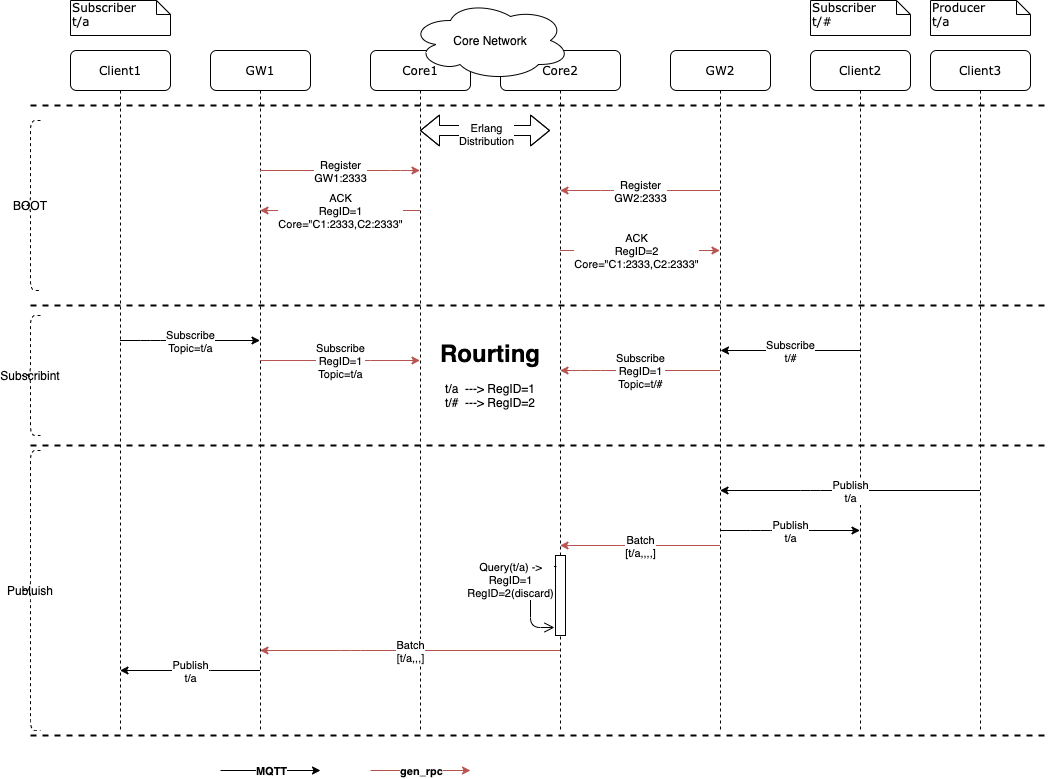

The diagram above was exported from draw.io. Its source (the exported page's mxGraphModel, read from the mxfile embedded in the PNG):
<mxGraphModel dx="1304" dy="713" grid="1" gridSize="10" guides="1" tooltips="1" connect="1" arrows="1" fold="1" page="1" pageScale="1" pageWidth="1100" pageHeight="850" background="#ffffff" math="0" shadow="0">
  <root>
    <mxCell id="0" />
    <mxCell id="1" parent="0" />
    <mxCell id="7baba1c4bc27f4b0-2" value="GW1" style="shape=umlLifeline;perimeter=lifelinePerimeter;whiteSpace=wrap;html=1;container=1;collapsible=0;recursiveResize=0;outlineConnect=0;rounded=1;shadow=0;comic=0;labelBackgroundColor=none;strokeWidth=1;fontFamily=Verdana;fontSize=12;align=center;" parent="1" vertex="1">
      <mxGeometry x="240" y="80" width="100" height="680" as="geometry" />
    </mxCell>
    <mxCell id="7baba1c4bc27f4b0-3" value="Core1" style="shape=umlLifeline;perimeter=lifelinePerimeter;whiteSpace=wrap;html=1;container=1;collapsible=0;recursiveResize=0;outlineConnect=0;rounded=1;shadow=0;comic=0;labelBackgroundColor=none;strokeWidth=1;fontFamily=Verdana;fontSize=12;align=center;" parent="1" vertex="1">
      <mxGeometry x="400" y="80" width="100" height="680" as="geometry" />
    </mxCell>
    <mxCell id="7baba1c4bc27f4b0-4" value="Core2" style="shape=umlLifeline;perimeter=lifelinePerimeter;whiteSpace=wrap;html=1;container=1;collapsible=0;recursiveResize=0;outlineConnect=0;rounded=1;shadow=0;comic=0;labelBackgroundColor=none;strokeWidth=1;fontFamily=Verdana;fontSize=12;align=center;" parent="1" vertex="1">
      <mxGeometry x="530" y="80" width="120" height="680" as="geometry" />
    </mxCell>
    <mxCell id="JEtR3_Fuulmeq-f-vJmT-67" value="" style="html=1;points=[];perimeter=orthogonalPerimeter;strokeWidth=1;" vertex="1" parent="7baba1c4bc27f4b0-4">
      <mxGeometry x="55" y="505" width="10" height="80" as="geometry" />
    </mxCell>
    <mxCell id="JEtR3_Fuulmeq-f-vJmT-69" value="Query(t/a) -&amp;gt;&lt;br&gt;RegID=1&lt;br&gt;RegID=2(discard)" style="html=1;verticalAlign=bottom;endArrow=open;endSize=8;entryX=-0.1;entryY=0.9;entryDx=0;entryDy=0;entryPerimeter=0;exitX=0.1;exitY=0.138;exitDx=0;exitDy=0;exitPerimeter=0;" edge="1" source="JEtR3_Fuulmeq-f-vJmT-67" parent="7baba1c4bc27f4b0-4" target="JEtR3_Fuulmeq-f-vJmT-67">
      <mxGeometry x="0.1145" y="-20" relative="1" as="geometry">
        <mxPoint x="-20" y="541" as="targetPoint" />
        <mxPoint x="57" y="469" as="sourcePoint" />
        <Array as="points">
          <mxPoint x="30" y="516" />
          <mxPoint x="30" y="577" />
        </Array>
        <mxPoint as="offset" />
      </mxGeometry>
    </mxCell>
    <mxCell id="7baba1c4bc27f4b0-5" value="GW2" style="shape=umlLifeline;perimeter=lifelinePerimeter;whiteSpace=wrap;html=1;container=1;collapsible=0;recursiveResize=0;outlineConnect=0;rounded=1;shadow=0;comic=0;labelBackgroundColor=none;strokeWidth=1;fontFamily=Verdana;fontSize=12;align=center;" parent="1" vertex="1">
      <mxGeometry x="700" y="80" width="100" height="680" as="geometry" />
    </mxCell>
    <mxCell id="7baba1c4bc27f4b0-6" value="Client2" style="shape=umlLifeline;perimeter=lifelinePerimeter;whiteSpace=wrap;html=1;container=1;collapsible=0;recursiveResize=0;outlineConnect=0;rounded=1;shadow=0;comic=0;labelBackgroundColor=none;strokeWidth=1;fontFamily=Verdana;fontSize=12;align=center;" parent="1" vertex="1">
      <mxGeometry x="840" y="80" width="100" height="680" as="geometry" />
    </mxCell>
    <mxCell id="7baba1c4bc27f4b0-7" value="Client3" style="shape=umlLifeline;perimeter=lifelinePerimeter;whiteSpace=wrap;html=1;container=1;collapsible=0;recursiveResize=0;outlineConnect=0;rounded=1;shadow=0;comic=0;labelBackgroundColor=none;strokeWidth=1;fontFamily=Verdana;fontSize=12;align=center;" parent="1" vertex="1">
      <mxGeometry x="960" y="80" width="100" height="680" as="geometry" />
    </mxCell>
    <mxCell id="7baba1c4bc27f4b0-8" value="Client1" style="shape=umlLifeline;perimeter=lifelinePerimeter;whiteSpace=wrap;html=1;container=1;collapsible=0;recursiveResize=0;outlineConnect=0;rounded=1;shadow=0;comic=0;labelBackgroundColor=none;strokeWidth=1;fontFamily=Verdana;fontSize=12;align=center;" parent="1" vertex="1">
      <mxGeometry x="100" y="80" width="100" height="680" as="geometry" />
    </mxCell>
    <mxCell id="7baba1c4bc27f4b0-40" value="Subscriber&lt;br&gt;t/a" style="shape=note;whiteSpace=wrap;html=1;size=14;verticalAlign=top;align=left;spacingTop=-6;rounded=0;shadow=0;comic=0;labelBackgroundColor=none;strokeWidth=1;fontFamily=Verdana;fontSize=12" parent="1" vertex="1">
      <mxGeometry x="100" y="30" width="100" height="35" as="geometry" />
    </mxCell>
    <mxCell id="7baba1c4bc27f4b0-45" value="Subscriber&lt;br&gt;t/#" style="shape=note;whiteSpace=wrap;html=1;size=14;verticalAlign=top;align=left;spacingTop=-6;rounded=0;shadow=0;comic=0;labelBackgroundColor=none;strokeWidth=1;fontFamily=Verdana;fontSize=12" parent="1" vertex="1">
      <mxGeometry x="840" y="30" width="100" height="35" as="geometry" />
    </mxCell>
    <mxCell id="7baba1c4bc27f4b0-46" value="Producer&lt;br&gt;t/a" style="shape=note;whiteSpace=wrap;html=1;size=14;verticalAlign=top;align=left;spacingTop=-6;rounded=0;shadow=0;comic=0;labelBackgroundColor=none;strokeWidth=1;fontFamily=Verdana;fontSize=12" parent="1" vertex="1">
      <mxGeometry x="960" y="30" width="100" height="35" as="geometry" />
    </mxCell>
    <mxCell id="JEtR3_Fuulmeq-f-vJmT-4" value="" style="endArrow=classic;html=1;fillColor=#f8cecc;strokeColor=#b85450;" edge="1" parent="1">
      <mxGeometry relative="1" as="geometry">
        <mxPoint x="289.5" y="200" as="sourcePoint" />
        <mxPoint x="449.5" y="200" as="targetPoint" />
        <Array as="points">
          <mxPoint x="380" y="200" />
          <mxPoint x="430" y="200" />
        </Array>
      </mxGeometry>
    </mxCell>
    <mxCell id="JEtR3_Fuulmeq-f-vJmT-5" value="Register&lt;br&gt;GW1:2333" style="edgeLabel;resizable=0;html=1;align=center;verticalAlign=middle;" connectable="0" vertex="1" parent="JEtR3_Fuulmeq-f-vJmT-4">
      <mxGeometry relative="1" as="geometry">
        <mxPoint as="offset" />
      </mxGeometry>
    </mxCell>
    <mxCell id="JEtR3_Fuulmeq-f-vJmT-6" value="" style="endArrow=classic;html=1;fillColor=#f8cecc;strokeColor=#b85450;" edge="1" parent="1">
      <mxGeometry relative="1" as="geometry">
        <mxPoint x="449.5" y="240" as="sourcePoint" />
        <mxPoint x="289.5" y="240" as="targetPoint" />
        <Array as="points">
          <mxPoint x="380" y="240" />
        </Array>
      </mxGeometry>
    </mxCell>
    <mxCell id="JEtR3_Fuulmeq-f-vJmT-7" value="ACK&lt;br&gt;RegID=1&lt;br&gt;Core=&quot;C1:2333,C2:2333&quot;" style="edgeLabel;resizable=0;html=1;align=center;verticalAlign=middle;" connectable="0" vertex="1" parent="JEtR3_Fuulmeq-f-vJmT-6">
      <mxGeometry relative="1" as="geometry" />
    </mxCell>
    <mxCell id="JEtR3_Fuulmeq-f-vJmT-10" value="" style="endArrow=classic;html=1;fillColor=#f8cecc;strokeColor=#b85450;" edge="1" parent="1" source="7baba1c4bc27f4b0-5" target="7baba1c4bc27f4b0-4">
      <mxGeometry relative="1" as="geometry">
        <mxPoint x="500" y="400" as="sourcePoint" />
        <mxPoint x="600" y="400" as="targetPoint" />
        <Array as="points">
          <mxPoint x="680" y="220" />
          <mxPoint x="640" y="220" />
        </Array>
      </mxGeometry>
    </mxCell>
    <mxCell id="JEtR3_Fuulmeq-f-vJmT-11" value="Register&lt;br&gt;GW2:2333" style="edgeLabel;resizable=0;html=1;align=center;verticalAlign=middle;" connectable="0" vertex="1" parent="JEtR3_Fuulmeq-f-vJmT-10">
      <mxGeometry relative="1" as="geometry">
        <mxPoint as="offset" />
      </mxGeometry>
    </mxCell>
    <mxCell id="JEtR3_Fuulmeq-f-vJmT-12" value="" style="endArrow=classic;html=1;fillColor=#f8cecc;strokeColor=#b85450;" edge="1" parent="1" source="7baba1c4bc27f4b0-4" target="7baba1c4bc27f4b0-5">
      <mxGeometry relative="1" as="geometry">
        <mxPoint x="590" y="200" as="sourcePoint" />
        <mxPoint x="730" y="200" as="targetPoint" />
        <Array as="points">
          <mxPoint x="660" y="280" />
        </Array>
      </mxGeometry>
    </mxCell>
    <mxCell id="JEtR3_Fuulmeq-f-vJmT-13" value="ACK&lt;br&gt;RegID=2&lt;br&gt;Core=&quot;C1:2333,C2:2333&quot;" style="edgeLabel;resizable=0;html=1;align=center;verticalAlign=middle;" connectable="0" vertex="1" parent="JEtR3_Fuulmeq-f-vJmT-12">
      <mxGeometry relative="1" as="geometry">
        <mxPoint x="-4.5" as="offset" />
      </mxGeometry>
    </mxCell>
    <mxCell id="JEtR3_Fuulmeq-f-vJmT-15" value="" style="shape=flexArrow;endArrow=classic;startArrow=classic;html=1;fontStyle=4" edge="1" parent="1">
      <mxGeometry width="50" height="50" relative="1" as="geometry">
        <mxPoint x="449.5" y="160" as="sourcePoint" />
        <mxPoint x="579.5" y="160" as="targetPoint" />
        <Array as="points">
          <mxPoint x="530" y="160" />
        </Array>
      </mxGeometry>
    </mxCell>
    <mxCell id="JEtR3_Fuulmeq-f-vJmT-16" value="Erlang&lt;br&gt;Distribution" style="edgeLabel;html=1;align=center;verticalAlign=middle;resizable=0;points=[];" vertex="1" connectable="0" parent="JEtR3_Fuulmeq-f-vJmT-15">
      <mxGeometry x="0.0077" y="-3" relative="1" as="geometry">
        <mxPoint as="offset" />
      </mxGeometry>
    </mxCell>
    <mxCell id="JEtR3_Fuulmeq-f-vJmT-19" value="" style="endArrow=classic;html=1;" edge="1" parent="1" source="7baba1c4bc27f4b0-8" target="7baba1c4bc27f4b0-2">
      <mxGeometry relative="1" as="geometry">
        <mxPoint x="470" y="370" as="sourcePoint" />
        <mxPoint x="630" y="370" as="targetPoint" />
        <Array as="points">
          <mxPoint x="180" y="370" />
        </Array>
      </mxGeometry>
    </mxCell>
    <mxCell id="JEtR3_Fuulmeq-f-vJmT-20" value="Subscribe&lt;br&gt;Topic=t/a" style="edgeLabel;resizable=0;html=1;align=center;verticalAlign=middle;" connectable="0" vertex="1" parent="JEtR3_Fuulmeq-f-vJmT-19">
      <mxGeometry relative="1" as="geometry" />
    </mxCell>
    <mxCell id="JEtR3_Fuulmeq-f-vJmT-22" value="" style="endArrow=classic;html=1;" edge="1" parent="1" source="7baba1c4bc27f4b0-6">
      <mxGeometry relative="1" as="geometry">
        <mxPoint x="500" y="380" as="sourcePoint" />
        <mxPoint x="750" y="380" as="targetPoint" />
      </mxGeometry>
    </mxCell>
    <mxCell id="JEtR3_Fuulmeq-f-vJmT-23" value="Subscribe&lt;br&gt;t/#" style="edgeLabel;resizable=0;html=1;align=center;verticalAlign=middle;" connectable="0" vertex="1" parent="JEtR3_Fuulmeq-f-vJmT-22">
      <mxGeometry relative="1" as="geometry" />
    </mxCell>
    <mxCell id="JEtR3_Fuulmeq-f-vJmT-24" value="" style="endArrow=classic;html=1;fillColor=#f8cecc;strokeColor=#b85450;" edge="1" parent="1" source="7baba1c4bc27f4b0-2" target="7baba1c4bc27f4b0-3">
      <mxGeometry relative="1" as="geometry">
        <mxPoint x="510" y="340" as="sourcePoint" />
        <mxPoint x="450" y="350" as="targetPoint" />
        <Array as="points">
          <mxPoint x="390" y="390" />
        </Array>
      </mxGeometry>
    </mxCell>
    <mxCell id="JEtR3_Fuulmeq-f-vJmT-25" value="Subscribe&lt;br&gt;RegID=1&lt;br&gt;Topic=t/a" style="edgeLabel;resizable=0;html=1;align=center;verticalAlign=middle;" connectable="0" vertex="1" parent="JEtR3_Fuulmeq-f-vJmT-24">
      <mxGeometry relative="1" as="geometry" />
    </mxCell>
    <mxCell id="JEtR3_Fuulmeq-f-vJmT-26" value="" style="endArrow=classic;html=1;fillColor=#f8cecc;strokeColor=#b85450;" edge="1" parent="1" source="7baba1c4bc27f4b0-5" target="7baba1c4bc27f4b0-4">
      <mxGeometry relative="1" as="geometry">
        <mxPoint x="510" y="390" as="sourcePoint" />
        <mxPoint x="610" y="390" as="targetPoint" />
        <Array as="points">
          <mxPoint x="620" y="400" />
        </Array>
      </mxGeometry>
    </mxCell>
    <mxCell id="JEtR3_Fuulmeq-f-vJmT-27" value="Subscribe&lt;br&gt;RegID=1&lt;br&gt;Topic=t/#" style="edgeLabel;resizable=0;html=1;align=center;verticalAlign=middle;" connectable="0" vertex="1" parent="JEtR3_Fuulmeq-f-vJmT-26">
      <mxGeometry relative="1" as="geometry" />
    </mxCell>
    <mxCell id="JEtR3_Fuulmeq-f-vJmT-28" value="&lt;h1&gt;Rourting&lt;/h1&gt;&lt;p&gt;&lt;br&gt;&lt;/p&gt;" style="text;html=1;strokeColor=none;fillColor=none;spacing=5;spacingTop=-20;whiteSpace=wrap;overflow=hidden;rounded=0;" vertex="1" parent="1">
      <mxGeometry x="465" y="364" width="110" height="106" as="geometry" />
    </mxCell>
    <mxCell id="JEtR3_Fuulmeq-f-vJmT-29" value="Core Network" style="ellipse;shape=cloud;whiteSpace=wrap;html=1;" vertex="1" parent="1">
      <mxGeometry x="440" y="30" width="160" height="80" as="geometry" />
    </mxCell>
    <mxCell id="JEtR3_Fuulmeq-f-vJmT-44" value="t/a&amp;nbsp; ---&amp;gt; RegID=1&lt;br&gt;t/#&amp;nbsp; ---&amp;gt; RegID=2" style="text;strokeColor=none;fillColor=none;html=1;whiteSpace=wrap;verticalAlign=middle;overflow=hidden;dashed=1;dashPattern=1 2;" vertex="1" parent="1">
      <mxGeometry x="472.5" y="385" width="95" height="80" as="geometry" />
    </mxCell>
    <mxCell id="JEtR3_Fuulmeq-f-vJmT-56" value="" style="endArrow=classic;html=1;" edge="1" parent="1" source="7baba1c4bc27f4b0-7" target="7baba1c4bc27f4b0-5">
      <mxGeometry relative="1" as="geometry">
        <mxPoint x="520" y="610" as="sourcePoint" />
        <mxPoint x="750" y="610" as="targetPoint" />
        <Array as="points">
          <mxPoint x="840" y="520" />
        </Array>
      </mxGeometry>
    </mxCell>
    <mxCell id="JEtR3_Fuulmeq-f-vJmT-57" value="Publish&lt;br&gt;t/a" style="edgeLabel;resizable=0;html=1;align=center;verticalAlign=middle;" connectable="0" vertex="1" parent="JEtR3_Fuulmeq-f-vJmT-56">
      <mxGeometry relative="1" as="geometry" />
    </mxCell>
    <mxCell id="JEtR3_Fuulmeq-f-vJmT-60" value="BOOT" style="shape=curlyBracket;whiteSpace=wrap;html=1;rounded=1;strokeWidth=1;dashed=1;" vertex="1" parent="1">
      <mxGeometry x="50" y="150" width="20" height="170" as="geometry" />
    </mxCell>
    <mxCell id="JEtR3_Fuulmeq-f-vJmT-61" value="Subscribint" style="shape=curlyBracket;whiteSpace=wrap;html=1;rounded=1;strokeWidth=1;dashed=1;" vertex="1" parent="1">
      <mxGeometry x="50" y="345" width="20" height="120" as="geometry" />
    </mxCell>
    <mxCell id="JEtR3_Fuulmeq-f-vJmT-62" value="" style="line;strokeWidth=2;html=1;dashed=1;" vertex="1" parent="1">
      <mxGeometry x="60" y="470" width="1020" height="10" as="geometry" />
    </mxCell>
    <mxCell id="JEtR3_Fuulmeq-f-vJmT-63" value="" style="line;strokeWidth=2;html=1;dashed=1;" vertex="1" parent="1">
      <mxGeometry x="60" y="330" width="1020" height="10" as="geometry" />
    </mxCell>
    <mxCell id="JEtR3_Fuulmeq-f-vJmT-72" value="" style="endArrow=classic;html=1;" edge="1" parent="1" source="7baba1c4bc27f4b0-5" target="7baba1c4bc27f4b0-6">
      <mxGeometry relative="1" as="geometry">
        <mxPoint x="750" y="540" as="sourcePoint" />
        <mxPoint x="850" y="540" as="targetPoint" />
        <Array as="points">
          <mxPoint x="790" y="560" />
        </Array>
      </mxGeometry>
    </mxCell>
    <mxCell id="JEtR3_Fuulmeq-f-vJmT-73" value="Publish&lt;br&gt;t/a" style="edgeLabel;resizable=0;html=1;align=center;verticalAlign=middle;" connectable="0" vertex="1" parent="JEtR3_Fuulmeq-f-vJmT-72">
      <mxGeometry relative="1" as="geometry" />
    </mxCell>
    <mxCell id="JEtR3_Fuulmeq-f-vJmT-74" value="" style="endArrow=classic;html=1;fillColor=#f8cecc;strokeColor=#b85450;" edge="1" parent="1">
      <mxGeometry relative="1" as="geometry">
        <mxPoint x="749.5" y="575" as="sourcePoint" />
        <mxPoint x="589.5" y="575" as="targetPoint" />
        <Array as="points">
          <mxPoint x="660" y="575" />
        </Array>
      </mxGeometry>
    </mxCell>
    <mxCell id="JEtR3_Fuulmeq-f-vJmT-75" value="Batch&lt;br&gt;[t/a,,,,]" style="edgeLabel;resizable=0;html=1;align=center;verticalAlign=middle;" connectable="0" vertex="1" parent="JEtR3_Fuulmeq-f-vJmT-74">
      <mxGeometry relative="1" as="geometry" />
    </mxCell>
    <mxCell id="JEtR3_Fuulmeq-f-vJmT-76" value="" style="line;strokeWidth=2;html=1;dashed=1;" vertex="1" parent="1">
      <mxGeometry x="60" y="130" width="1020" height="10" as="geometry" />
    </mxCell>
    <mxCell id="JEtR3_Fuulmeq-f-vJmT-77" value="" style="endArrow=classic;html=1;fillColor=#f8cecc;strokeColor=#b85450;" edge="1" parent="1" source="7baba1c4bc27f4b0-4" target="7baba1c4bc27f4b0-2">
      <mxGeometry relative="1" as="geometry">
        <mxPoint x="530" y="590" as="sourcePoint" />
        <mxPoint x="630" y="590" as="targetPoint" />
        <Array as="points">
          <mxPoint x="380" y="680" />
        </Array>
      </mxGeometry>
    </mxCell>
    <mxCell id="JEtR3_Fuulmeq-f-vJmT-78" value="Batch&lt;br&gt;[t/a,,,]" style="edgeLabel;resizable=0;html=1;align=center;verticalAlign=middle;" connectable="0" vertex="1" parent="JEtR3_Fuulmeq-f-vJmT-77">
      <mxGeometry relative="1" as="geometry" />
    </mxCell>
    <mxCell id="JEtR3_Fuulmeq-f-vJmT-80" value="" style="line;strokeWidth=2;html=1;dashed=1;" vertex="1" parent="1">
      <mxGeometry x="60" y="760" width="1020" height="10" as="geometry" />
    </mxCell>
    <mxCell id="JEtR3_Fuulmeq-f-vJmT-81" value="Publuish" style="shape=curlyBracket;whiteSpace=wrap;html=1;rounded=1;strokeWidth=1;dashed=1;size=0.5;" vertex="1" parent="1">
      <mxGeometry x="50" y="480" width="20" height="280" as="geometry" />
    </mxCell>
    <mxCell id="JEtR3_Fuulmeq-f-vJmT-86" value="" style="endArrow=classic;html=1;fontStyle=1" edge="1" parent="1">
      <mxGeometry relative="1" as="geometry">
        <mxPoint x="250" y="800" as="sourcePoint" />
        <mxPoint x="350" y="800" as="targetPoint" />
      </mxGeometry>
    </mxCell>
    <mxCell id="JEtR3_Fuulmeq-f-vJmT-87" value="MQTT" style="edgeLabel;resizable=0;html=1;align=center;verticalAlign=middle;fontStyle=1" connectable="0" vertex="1" parent="JEtR3_Fuulmeq-f-vJmT-86">
      <mxGeometry relative="1" as="geometry" />
    </mxCell>
    <mxCell id="JEtR3_Fuulmeq-f-vJmT-89" value="" style="endArrow=classic;html=1;fontStyle=1;fillColor=#f8cecc;strokeColor=#b85450;" edge="1" parent="1">
      <mxGeometry relative="1" as="geometry">
        <mxPoint x="400" y="800" as="sourcePoint" />
        <mxPoint x="500" y="800" as="targetPoint" />
      </mxGeometry>
    </mxCell>
    <mxCell id="JEtR3_Fuulmeq-f-vJmT-90" value="gen_rpc" style="edgeLabel;resizable=0;html=1;align=center;verticalAlign=middle;fontStyle=1" connectable="0" vertex="1" parent="JEtR3_Fuulmeq-f-vJmT-89">
      <mxGeometry relative="1" as="geometry" />
    </mxCell>
    <mxCell id="JEtR3_Fuulmeq-f-vJmT-92" value="" style="endArrow=classic;html=1;" edge="1" parent="1" source="7baba1c4bc27f4b0-2" target="7baba1c4bc27f4b0-8">
      <mxGeometry relative="1" as="geometry">
        <mxPoint x="550" y="610" as="sourcePoint" />
        <mxPoint x="650" y="610" as="targetPoint" />
        <Array as="points">
          <mxPoint x="230" y="700" />
        </Array>
      </mxGeometry>
    </mxCell>
    <mxCell id="JEtR3_Fuulmeq-f-vJmT-93" value="Publish&lt;br&gt;t/a" style="edgeLabel;resizable=0;html=1;align=center;verticalAlign=middle;" connectable="0" vertex="1" parent="JEtR3_Fuulmeq-f-vJmT-92">
      <mxGeometry relative="1" as="geometry" />
    </mxCell>
  </root>
</mxGraphModel>